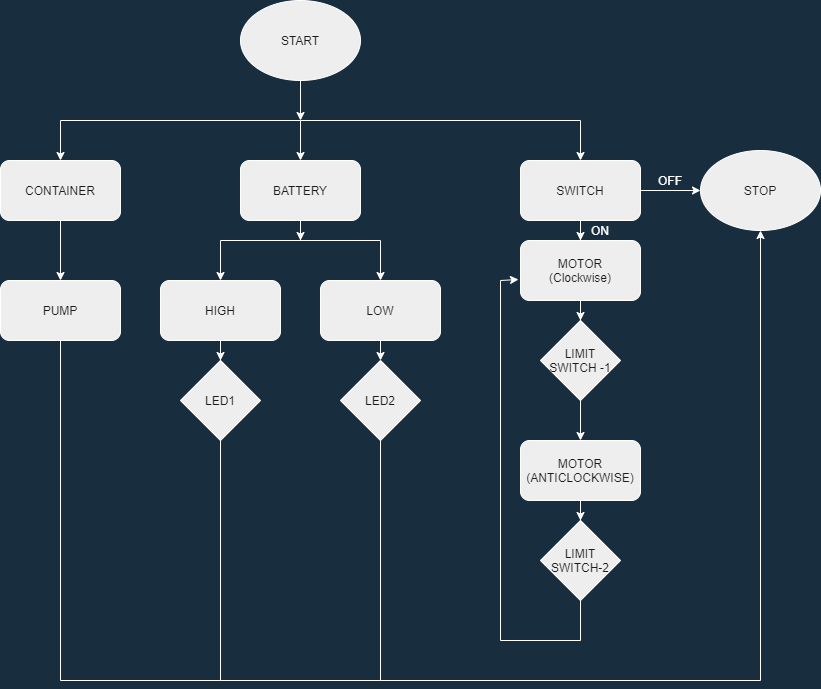

The diagram above was exported from draw.io. Its source (the exported page's mxGraphModel, read from the mxfile embedded in the PNG):
<mxGraphModel dx="1888" dy="571" grid="1" gridSize="10" guides="1" tooltips="1" connect="1" arrows="1" fold="1" page="1" pageScale="1" pageWidth="850" pageHeight="1100" background="#182E3E" math="0" shadow="0">
  <root>
    <mxCell id="0" />
    <mxCell id="1" parent="0" />
    <mxCell id="MdhOg1rWsJZ4XAPtNUUK-2" style="edgeStyle=orthogonalEdgeStyle;rounded=0;orthogonalLoop=1;jettySize=auto;html=1;exitX=0.5;exitY=1;exitDx=0;exitDy=0;strokeColor=#FFFFFF;fontColor=#FFFFFF;labelBackgroundColor=#182E3E;" parent="1" source="MdhOg1rWsJZ4XAPtNUUK-1" edge="1">
      <mxGeometry relative="1" as="geometry">
        <mxPoint x="240" y="160" as="targetPoint" />
      </mxGeometry>
    </mxCell>
    <mxCell id="MdhOg1rWsJZ4XAPtNUUK-1" value="START" style="ellipse;whiteSpace=wrap;html=1;fillColor=#EEEEEE;strokeColor=#FFFFFF;fontColor=#1A1A1A;" parent="1" vertex="1">
      <mxGeometry x="180" y="40" width="120" height="80" as="geometry" />
    </mxCell>
    <mxCell id="MdhOg1rWsJZ4XAPtNUUK-3" value="" style="endArrow=none;html=1;strokeColor=#FFFFFF;fontColor=#FFFFFF;labelBackgroundColor=#182E3E;" parent="1" edge="1">
      <mxGeometry width="50" height="50" relative="1" as="geometry">
        <mxPoint x="240" y="160" as="sourcePoint" />
        <mxPoint x="520" y="160" as="targetPoint" />
      </mxGeometry>
    </mxCell>
    <mxCell id="MdhOg1rWsJZ4XAPtNUUK-4" value="" style="endArrow=classic;html=1;strokeColor=#FFFFFF;fontColor=#FFFFFF;labelBackgroundColor=#182E3E;" parent="1" edge="1">
      <mxGeometry width="50" height="50" relative="1" as="geometry">
        <mxPoint x="520" y="160" as="sourcePoint" />
        <mxPoint x="520" y="200" as="targetPoint" />
      </mxGeometry>
    </mxCell>
    <mxCell id="MdhOg1rWsJZ4XAPtNUUK-5" value="" style="endArrow=classic;html=1;strokeColor=#FFFFFF;fontStyle=1;fontColor=#FFFFFF;labelBackgroundColor=#182E3E;" parent="1" edge="1">
      <mxGeometry width="50" height="50" relative="1" as="geometry">
        <mxPoint x="240" y="160" as="sourcePoint" />
        <mxPoint x="240" y="200" as="targetPoint" />
      </mxGeometry>
    </mxCell>
    <mxCell id="MdhOg1rWsJZ4XAPtNUUK-8" style="edgeStyle=orthogonalEdgeStyle;rounded=0;orthogonalLoop=1;jettySize=auto;html=1;strokeColor=#FFFFFF;fontColor=#FFFFFF;labelBackgroundColor=#182E3E;" parent="1" source="MdhOg1rWsJZ4XAPtNUUK-6" edge="1">
      <mxGeometry relative="1" as="geometry">
        <mxPoint x="240" y="280" as="targetPoint" />
      </mxGeometry>
    </mxCell>
    <mxCell id="MdhOg1rWsJZ4XAPtNUUK-6" value="BATTERY" style="rounded=1;whiteSpace=wrap;html=1;fillColor=#EEEEEE;strokeColor=#FFFFFF;fontColor=#1A1A1A;" parent="1" vertex="1">
      <mxGeometry x="180" y="200" width="120" height="60" as="geometry" />
    </mxCell>
    <mxCell id="MdhOg1rWsJZ4XAPtNUUK-18" style="edgeStyle=orthogonalEdgeStyle;rounded=0;orthogonalLoop=1;jettySize=auto;html=1;strokeColor=#FFFFFF;fontColor=#FFFFFF;labelBackgroundColor=#182E3E;" parent="1" source="MdhOg1rWsJZ4XAPtNUUK-7" edge="1">
      <mxGeometry relative="1" as="geometry">
        <mxPoint x="520" y="280" as="targetPoint" />
      </mxGeometry>
    </mxCell>
    <mxCell id="MdhOg1rWsJZ4XAPtNUUK-28" style="edgeStyle=orthogonalEdgeStyle;rounded=0;orthogonalLoop=1;jettySize=auto;html=1;strokeColor=#FFFFFF;fontColor=#FFFFFF;labelBackgroundColor=#182E3E;" parent="1" source="MdhOg1rWsJZ4XAPtNUUK-7" edge="1">
      <mxGeometry relative="1" as="geometry">
        <mxPoint x="640" y="230" as="targetPoint" />
      </mxGeometry>
    </mxCell>
    <mxCell id="MdhOg1rWsJZ4XAPtNUUK-7" value="SWITCH" style="rounded=1;whiteSpace=wrap;html=1;fillColor=#EEEEEE;strokeColor=#FFFFFF;fontColor=#1A1A1A;" parent="1" vertex="1">
      <mxGeometry x="460" y="200" width="120" height="60" as="geometry" />
    </mxCell>
    <mxCell id="MdhOg1rWsJZ4XAPtNUUK-9" value="" style="endArrow=none;html=1;strokeColor=#FFFFFF;fontColor=#FFFFFF;labelBackgroundColor=#182E3E;" parent="1" edge="1">
      <mxGeometry width="50" height="50" relative="1" as="geometry">
        <mxPoint x="160" y="280" as="sourcePoint" />
        <mxPoint x="320" y="280" as="targetPoint" />
      </mxGeometry>
    </mxCell>
    <mxCell id="MdhOg1rWsJZ4XAPtNUUK-10" value="" style="endArrow=classic;html=1;strokeColor=#FFFFFF;fontColor=#FFFFFF;labelBackgroundColor=#182E3E;" parent="1" edge="1">
      <mxGeometry width="50" height="50" relative="1" as="geometry">
        <mxPoint x="160" y="280" as="sourcePoint" />
        <mxPoint x="160" y="320" as="targetPoint" />
      </mxGeometry>
    </mxCell>
    <mxCell id="MdhOg1rWsJZ4XAPtNUUK-11" value="" style="endArrow=classic;html=1;strokeColor=#FFFFFF;fontColor=#FFFFFF;labelBackgroundColor=#182E3E;" parent="1" edge="1">
      <mxGeometry width="50" height="50" relative="1" as="geometry">
        <mxPoint x="320" y="280" as="sourcePoint" />
        <mxPoint x="320" y="320" as="targetPoint" />
      </mxGeometry>
    </mxCell>
    <mxCell id="MdhOg1rWsJZ4XAPtNUUK-14" style="edgeStyle=orthogonalEdgeStyle;rounded=0;orthogonalLoop=1;jettySize=auto;html=1;strokeColor=#FFFFFF;fontColor=#FFFFFF;labelBackgroundColor=#182E3E;" parent="1" source="MdhOg1rWsJZ4XAPtNUUK-12" edge="1">
      <mxGeometry relative="1" as="geometry">
        <mxPoint x="160" y="400" as="targetPoint" />
      </mxGeometry>
    </mxCell>
    <mxCell id="MdhOg1rWsJZ4XAPtNUUK-12" value="HIGH" style="rounded=1;whiteSpace=wrap;html=1;fillColor=#EEEEEE;strokeColor=#FFFFFF;fontColor=#1A1A1A;" parent="1" vertex="1">
      <mxGeometry x="100" y="320" width="120" height="60" as="geometry" />
    </mxCell>
    <mxCell id="MdhOg1rWsJZ4XAPtNUUK-15" style="edgeStyle=orthogonalEdgeStyle;rounded=0;orthogonalLoop=1;jettySize=auto;html=1;exitX=0.5;exitY=1;exitDx=0;exitDy=0;strokeColor=#FFFFFF;fontColor=#FFFFFF;labelBackgroundColor=#182E3E;" parent="1" source="MdhOg1rWsJZ4XAPtNUUK-13" edge="1">
      <mxGeometry relative="1" as="geometry">
        <mxPoint x="320" y="400" as="targetPoint" />
      </mxGeometry>
    </mxCell>
    <mxCell id="MdhOg1rWsJZ4XAPtNUUK-13" value="LOW" style="rounded=1;whiteSpace=wrap;html=1;fillColor=#EEEEEE;strokeColor=#FFFFFF;fontColor=#1A1A1A;" parent="1" vertex="1">
      <mxGeometry x="260" y="320" width="120" height="60" as="geometry" />
    </mxCell>
    <mxCell id="MdhOg1rWsJZ4XAPtNUUK-16" value="LED1" style="rhombus;whiteSpace=wrap;html=1;fillColor=#EEEEEE;strokeColor=#FFFFFF;fontColor=#1A1A1A;" parent="1" vertex="1">
      <mxGeometry x="120" y="400" width="80" height="80" as="geometry" />
    </mxCell>
    <mxCell id="MdhOg1rWsJZ4XAPtNUUK-17" value="LED2" style="rhombus;whiteSpace=wrap;html=1;fillColor=#EEEEEE;strokeColor=#FFFFFF;fontColor=#1A1A1A;" parent="1" vertex="1">
      <mxGeometry x="280" y="400" width="80" height="80" as="geometry" />
    </mxCell>
    <mxCell id="MdhOg1rWsJZ4XAPtNUUK-20" style="edgeStyle=orthogonalEdgeStyle;rounded=0;orthogonalLoop=1;jettySize=auto;html=1;strokeColor=#FFFFFF;fontColor=#FFFFFF;labelBackgroundColor=#182E3E;" parent="1" source="MdhOg1rWsJZ4XAPtNUUK-19" edge="1">
      <mxGeometry relative="1" as="geometry">
        <mxPoint x="520" y="360" as="targetPoint" />
      </mxGeometry>
    </mxCell>
    <mxCell id="MdhOg1rWsJZ4XAPtNUUK-19" value="MOTOR&lt;br&gt;(Clockwise)" style="rounded=1;whiteSpace=wrap;html=1;fillColor=#EEEEEE;strokeColor=#FFFFFF;fontColor=#1A1A1A;" parent="1" vertex="1">
      <mxGeometry x="460" y="280" width="120" height="60" as="geometry" />
    </mxCell>
    <mxCell id="MdhOg1rWsJZ4XAPtNUUK-23" style="edgeStyle=orthogonalEdgeStyle;rounded=0;orthogonalLoop=1;jettySize=auto;html=1;strokeColor=#FFFFFF;fontColor=#FFFFFF;labelBackgroundColor=#182E3E;" parent="1" source="MdhOg1rWsJZ4XAPtNUUK-22" edge="1">
      <mxGeometry relative="1" as="geometry">
        <mxPoint x="520" y="480" as="targetPoint" />
      </mxGeometry>
    </mxCell>
    <mxCell id="MdhOg1rWsJZ4XAPtNUUK-22" value="LIMIT SWITCH -1" style="rhombus;whiteSpace=wrap;html=1;fillColor=#EEEEEE;strokeColor=#FFFFFF;fontColor=#1A1A1A;" parent="1" vertex="1">
      <mxGeometry x="480" y="360" width="80" height="80" as="geometry" />
    </mxCell>
    <mxCell id="MdhOg1rWsJZ4XAPtNUUK-25" style="edgeStyle=orthogonalEdgeStyle;rounded=0;orthogonalLoop=1;jettySize=auto;html=1;strokeColor=#FFFFFF;fontColor=#FFFFFF;labelBackgroundColor=#182E3E;" parent="1" source="MdhOg1rWsJZ4XAPtNUUK-24" edge="1">
      <mxGeometry relative="1" as="geometry">
        <mxPoint x="520" y="560" as="targetPoint" />
      </mxGeometry>
    </mxCell>
    <mxCell id="MdhOg1rWsJZ4XAPtNUUK-24" value="MOTOR&lt;br&gt;(ANTICLOCKWISE)" style="rounded=1;whiteSpace=wrap;html=1;fillColor=#EEEEEE;strokeColor=#FFFFFF;fontColor=#1A1A1A;" parent="1" vertex="1">
      <mxGeometry x="460" y="480" width="120" height="60" as="geometry" />
    </mxCell>
    <mxCell id="MdhOg1rWsJZ4XAPtNUUK-26" value="LIMIT SWITCH-2" style="rhombus;whiteSpace=wrap;html=1;fillColor=#EEEEEE;strokeColor=#FFFFFF;fontColor=#1A1A1A;" parent="1" vertex="1">
      <mxGeometry x="480" y="560" width="80" height="80" as="geometry" />
    </mxCell>
    <mxCell id="MdhOg1rWsJZ4XAPtNUUK-29" value="STOP" style="ellipse;whiteSpace=wrap;html=1;fillColor=#EEEEEE;strokeColor=#FFFFFF;fontColor=#1A1A1A;" parent="1" vertex="1">
      <mxGeometry x="640" y="190" width="120" height="80" as="geometry" />
    </mxCell>
    <mxCell id="MdhOg1rWsJZ4XAPtNUUK-30" value="&lt;font color=&quot;#ffffff&quot;&gt;ON&lt;/font&gt;" style="text;html=1;strokeColor=none;fillColor=none;align=center;verticalAlign=middle;whiteSpace=wrap;rounded=0;fontColor=#1A1A1A;" parent="1" vertex="1">
      <mxGeometry x="520" y="260" width="40" height="20" as="geometry" />
    </mxCell>
    <mxCell id="MdhOg1rWsJZ4XAPtNUUK-31" value="&lt;font color=&quot;#ffffff&quot;&gt;OFF&lt;/font&gt;" style="text;html=1;strokeColor=none;fillColor=none;align=center;verticalAlign=middle;whiteSpace=wrap;rounded=0;fontColor=#1A1A1A;" parent="1" vertex="1">
      <mxGeometry x="590" y="210" width="40" height="20" as="geometry" />
    </mxCell>
    <mxCell id="MdhOg1rWsJZ4XAPtNUUK-33" value="" style="endArrow=none;html=1;exitX=0.5;exitY=1;exitDx=0;exitDy=0;strokeColor=#FFFFFF;fontColor=#FFFFFF;labelBackgroundColor=#182E3E;" parent="1" source="MdhOg1rWsJZ4XAPtNUUK-26" edge="1">
      <mxGeometry width="50" height="50" relative="1" as="geometry">
        <mxPoint x="400" y="560" as="sourcePoint" />
        <mxPoint x="520" y="680" as="targetPoint" />
      </mxGeometry>
    </mxCell>
    <mxCell id="MdhOg1rWsJZ4XAPtNUUK-34" value="" style="endArrow=none;html=1;strokeColor=#FFFFFF;fontColor=#FFFFFF;labelBackgroundColor=#182E3E;" parent="1" edge="1">
      <mxGeometry width="50" height="50" relative="1" as="geometry">
        <mxPoint x="520" y="680" as="sourcePoint" />
        <mxPoint x="440" y="680" as="targetPoint" />
      </mxGeometry>
    </mxCell>
    <mxCell id="MdhOg1rWsJZ4XAPtNUUK-35" value="" style="endArrow=none;html=1;strokeColor=#FFFFFF;fontColor=#FFFFFF;labelBackgroundColor=#182E3E;" parent="1" edge="1">
      <mxGeometry width="50" height="50" relative="1" as="geometry">
        <mxPoint x="440" y="680" as="sourcePoint" />
        <mxPoint x="440" y="320" as="targetPoint" />
      </mxGeometry>
    </mxCell>
    <mxCell id="MdhOg1rWsJZ4XAPtNUUK-37" value="" style="endArrow=classic;html=1;strokeColor=#FFFFFF;fontColor=#FFFFFF;labelBackgroundColor=#182E3E;" parent="1" edge="1">
      <mxGeometry width="50" height="50" relative="1" as="geometry">
        <mxPoint x="440" y="320" as="sourcePoint" />
        <mxPoint x="458" y="319" as="targetPoint" />
      </mxGeometry>
    </mxCell>
    <mxCell id="MdhOg1rWsJZ4XAPtNUUK-38" value="" style="endArrow=none;html=1;exitX=0.5;exitY=1;exitDx=0;exitDy=0;strokeColor=#FFFFFF;fontColor=#FFFFFF;labelBackgroundColor=#182E3E;" parent="1" source="MdhOg1rWsJZ4XAPtNUUK-17" edge="1">
      <mxGeometry width="50" height="50" relative="1" as="geometry">
        <mxPoint x="400" y="490" as="sourcePoint" />
        <mxPoint x="320" y="720" as="targetPoint" />
      </mxGeometry>
    </mxCell>
    <mxCell id="MdhOg1rWsJZ4XAPtNUUK-39" value="" style="endArrow=none;html=1;strokeColor=#FFFFFF;fontColor=#FFFFFF;labelBackgroundColor=#182E3E;" parent="1" edge="1">
      <mxGeometry width="50" height="50" relative="1" as="geometry">
        <mxPoint x="320" y="720" as="sourcePoint" />
        <mxPoint x="700" y="720" as="targetPoint" />
      </mxGeometry>
    </mxCell>
    <mxCell id="MdhOg1rWsJZ4XAPtNUUK-41" value="" style="endArrow=none;html=1;exitX=0.5;exitY=1;exitDx=0;exitDy=0;strokeColor=#FFFFFF;fontColor=#FFFFFF;labelBackgroundColor=#182E3E;" parent="1" source="MdhOg1rWsJZ4XAPtNUUK-16" edge="1">
      <mxGeometry width="50" height="50" relative="1" as="geometry">
        <mxPoint x="400" y="490" as="sourcePoint" />
        <mxPoint x="160" y="720" as="targetPoint" />
      </mxGeometry>
    </mxCell>
    <mxCell id="MdhOg1rWsJZ4XAPtNUUK-42" value="" style="endArrow=none;html=1;strokeColor=#FFFFFF;fontColor=#FFFFFF;labelBackgroundColor=#182E3E;" parent="1" edge="1">
      <mxGeometry width="50" height="50" relative="1" as="geometry">
        <mxPoint x="160" y="720" as="sourcePoint" />
        <mxPoint x="320" y="720" as="targetPoint" />
      </mxGeometry>
    </mxCell>
    <mxCell id="MdhOg1rWsJZ4XAPtNUUK-43" value="" style="endArrow=classic;html=1;entryX=0.5;entryY=1;entryDx=0;entryDy=0;strokeColor=#FFFFFF;fontColor=#FFFFFF;labelBackgroundColor=#182E3E;" parent="1" target="MdhOg1rWsJZ4XAPtNUUK-29" edge="1">
      <mxGeometry width="50" height="50" relative="1" as="geometry">
        <mxPoint x="700" y="720" as="sourcePoint" />
        <mxPoint x="450" y="440" as="targetPoint" />
      </mxGeometry>
    </mxCell>
    <mxCell id="xjRcfKK0JQfDLA2RnXS5-1" value="" style="endArrow=none;html=1;strokeColor=#FFFFFF;fontColor=#FFFFFF;labelBackgroundColor=#182E3E;" edge="1" parent="1">
      <mxGeometry width="50" height="50" relative="1" as="geometry">
        <mxPoint x="240" y="160" as="sourcePoint" />
        <mxPoint y="160" as="targetPoint" />
      </mxGeometry>
    </mxCell>
    <mxCell id="xjRcfKK0JQfDLA2RnXS5-3" value="" style="endArrow=classic;html=1;strokeColor=#FFFFFF;fontColor=#FFFFFF;labelBackgroundColor=#182E3E;" edge="1" parent="1">
      <mxGeometry width="50" height="50" relative="1" as="geometry">
        <mxPoint y="160" as="sourcePoint" />
        <mxPoint y="200" as="targetPoint" />
      </mxGeometry>
    </mxCell>
    <mxCell id="xjRcfKK0JQfDLA2RnXS5-5" style="edgeStyle=orthogonalEdgeStyle;curved=0;rounded=1;sketch=0;orthogonalLoop=1;jettySize=auto;html=1;strokeColor=#FFFFFF;fontColor=#FFFFFF;labelBackgroundColor=#182E3E;" edge="1" parent="1" source="xjRcfKK0JQfDLA2RnXS5-4">
      <mxGeometry relative="1" as="geometry">
        <mxPoint y="320" as="targetPoint" />
      </mxGeometry>
    </mxCell>
    <mxCell id="xjRcfKK0JQfDLA2RnXS5-4" value="CONTAINER" style="rounded=1;whiteSpace=wrap;html=1;sketch=0;fontColor=#1A1A1A;strokeColor=#FFFFFF;fillColor=#EEEEEE;" vertex="1" parent="1">
      <mxGeometry x="-60" y="200" width="120" height="60" as="geometry" />
    </mxCell>
    <mxCell id="xjRcfKK0JQfDLA2RnXS5-6" value="PUMP" style="rounded=1;whiteSpace=wrap;html=1;sketch=0;fontColor=#1A1A1A;strokeColor=#FFFFFF;fillColor=#EEEEEE;" vertex="1" parent="1">
      <mxGeometry x="-60" y="320" width="120" height="60" as="geometry" />
    </mxCell>
    <mxCell id="xjRcfKK0JQfDLA2RnXS5-7" value="" style="endArrow=none;html=1;strokeColor=#FFFFFF;exitX=0.5;exitY=1;exitDx=0;exitDy=0;fontColor=#FFFFFF;labelBackgroundColor=#182E3E;" edge="1" parent="1" source="xjRcfKK0JQfDLA2RnXS5-6">
      <mxGeometry width="50" height="50" relative="1" as="geometry">
        <mxPoint x="340" y="410" as="sourcePoint" />
        <mxPoint y="720" as="targetPoint" />
      </mxGeometry>
    </mxCell>
    <mxCell id="xjRcfKK0JQfDLA2RnXS5-8" value="" style="endArrow=none;html=1;strokeColor=#FFFFFF;fontColor=#FFFFFF;labelBackgroundColor=#182E3E;" edge="1" parent="1">
      <mxGeometry width="50" height="50" relative="1" as="geometry">
        <mxPoint y="720" as="sourcePoint" />
        <mxPoint x="160" y="720" as="targetPoint" />
      </mxGeometry>
    </mxCell>
  </root>
</mxGraphModel>